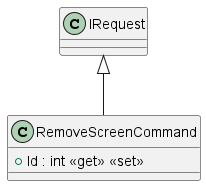

The diagram above was rendered by PlantUML. Its source (embedded in the PNG):
@startuml
class RemoveScreenCommand {
    + Id : int <<get>> <<set>>
}
IRequest <|-- RemoveScreenCommand
@enduml